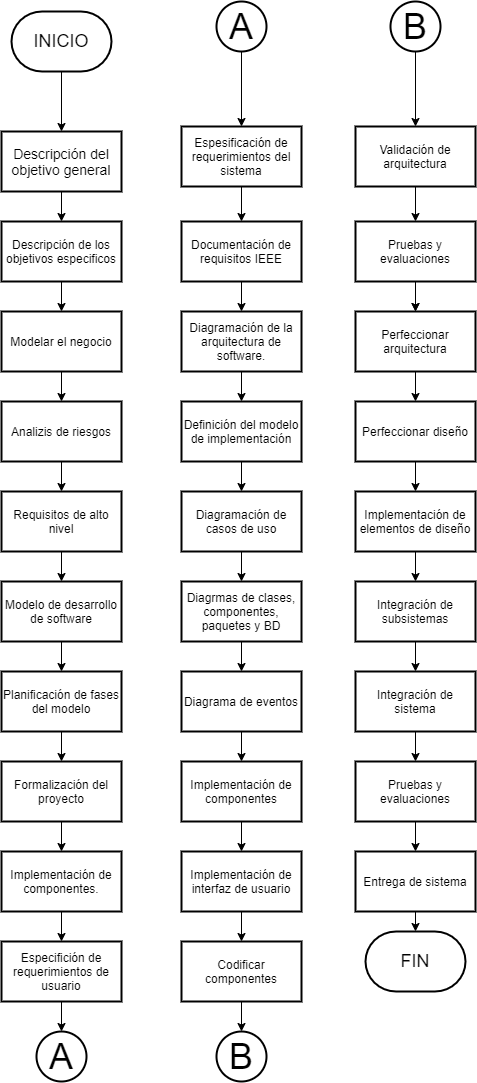

The diagram above was exported from draw.io. Its source (the exported page's mxGraphModel, read from the mxfile embedded in the PNG):
<mxGraphModel dx="1502" dy="1886" grid="1" gridSize="10" guides="1" tooltips="1" connect="1" arrows="1" fold="1" page="1" pageScale="1" pageWidth="827" pageHeight="1169" math="0" shadow="0">
  <root>
    <mxCell id="0" />
    <mxCell id="1" parent="0" />
    <mxCell id="6" value="" style="edgeStyle=orthogonalEdgeStyle;rounded=0;orthogonalLoop=1;jettySize=auto;html=1;" edge="1" parent="1" target="5">
      <mxGeometry relative="1" as="geometry">
        <mxPoint x="85" y="-1060" as="sourcePoint" />
      </mxGeometry>
    </mxCell>
    <mxCell id="10" value="" style="edgeStyle=orthogonalEdgeStyle;rounded=0;orthogonalLoop=1;jettySize=auto;html=1;fillColor=#FFFFFF;" edge="1" parent="1" source="5" target="9">
      <mxGeometry relative="1" as="geometry" />
    </mxCell>
    <mxCell id="5" value="&lt;font style=&quot;font-size: 14px&quot; color=&quot;#000000&quot;&gt;Descripción del objetivo general&lt;/font&gt;" style="whiteSpace=wrap;html=1;strokeWidth=2;fillColor=#FFFFFF;" vertex="1" parent="1">
      <mxGeometry x="25" y="-1000" width="120" height="60" as="geometry" />
    </mxCell>
    <mxCell id="12" value="" style="edgeStyle=orthogonalEdgeStyle;rounded=0;orthogonalLoop=1;jettySize=auto;html=1;" edge="1" parent="1" source="9" target="11">
      <mxGeometry relative="1" as="geometry" />
    </mxCell>
    <mxCell id="9" value="&lt;font color=&quot;#000000&quot;&gt;Descripción de los objetivos especificos&lt;/font&gt;" style="whiteSpace=wrap;html=1;strokeWidth=2;fillColor=#FFFFFF;" vertex="1" parent="1">
      <mxGeometry x="25" y="-910" width="120" height="60" as="geometry" />
    </mxCell>
    <mxCell id="14" value="" style="edgeStyle=orthogonalEdgeStyle;rounded=0;orthogonalLoop=1;jettySize=auto;html=1;fillColor=#FFFFFF;" edge="1" parent="1" source="11" target="13">
      <mxGeometry relative="1" as="geometry" />
    </mxCell>
    <mxCell id="11" value="&lt;font color=&quot;#000000&quot;&gt;Modelar el negocio&lt;/font&gt;" style="whiteSpace=wrap;html=1;strokeWidth=2;fillColor=#FFFFFF;" vertex="1" parent="1">
      <mxGeometry x="25" y="-820" width="120" height="60" as="geometry" />
    </mxCell>
    <mxCell id="16" value="" style="edgeStyle=orthogonalEdgeStyle;rounded=0;orthogonalLoop=1;jettySize=auto;html=1;fillColor=#FFFFFF;" edge="1" parent="1" source="13" target="15">
      <mxGeometry relative="1" as="geometry" />
    </mxCell>
    <mxCell id="13" value="&lt;font color=&quot;#000000&quot;&gt;Analizis de riesgos&lt;/font&gt;" style="whiteSpace=wrap;html=1;strokeWidth=2;fillColor=#FFFFFF;" vertex="1" parent="1">
      <mxGeometry x="25" y="-730" width="120" height="60" as="geometry" />
    </mxCell>
    <mxCell id="18" value="" style="edgeStyle=orthogonalEdgeStyle;rounded=0;orthogonalLoop=1;jettySize=auto;html=1;fillColor=#FFFFFF;" edge="1" parent="1" source="15" target="17">
      <mxGeometry relative="1" as="geometry" />
    </mxCell>
    <mxCell id="15" value="&lt;font color=&quot;#000000&quot;&gt;Requisitos de alto nivel&lt;/font&gt;" style="whiteSpace=wrap;html=1;strokeWidth=2;fillColor=#FFFFFF;" vertex="1" parent="1">
      <mxGeometry x="25" y="-640" width="120" height="60" as="geometry" />
    </mxCell>
    <mxCell id="20" value="" style="edgeStyle=orthogonalEdgeStyle;rounded=0;orthogonalLoop=1;jettySize=auto;html=1;fillColor=#FFFFFF;" edge="1" parent="1" source="17" target="19">
      <mxGeometry relative="1" as="geometry" />
    </mxCell>
    <mxCell id="17" value="&lt;font color=&quot;#000000&quot;&gt;Modelo de desarrollo de software&lt;/font&gt;" style="whiteSpace=wrap;html=1;strokeWidth=2;fillColor=#FFFFFF;" vertex="1" parent="1">
      <mxGeometry x="25" y="-550" width="120" height="60" as="geometry" />
    </mxCell>
    <mxCell id="22" value="" style="edgeStyle=orthogonalEdgeStyle;rounded=0;orthogonalLoop=1;jettySize=auto;html=1;fillColor=#FFFFFF;" edge="1" parent="1" source="19" target="21">
      <mxGeometry relative="1" as="geometry" />
    </mxCell>
    <mxCell id="19" value="&lt;font color=&quot;#000000&quot;&gt;Planificación de fases del modelo&lt;/font&gt;" style="whiteSpace=wrap;html=1;strokeWidth=2;fillColor=#FFFFFF;" vertex="1" parent="1">
      <mxGeometry x="25" y="-460" width="120" height="60" as="geometry" />
    </mxCell>
    <mxCell id="24" value="" style="edgeStyle=orthogonalEdgeStyle;rounded=0;orthogonalLoop=1;jettySize=auto;html=1;fillColor=#FFFFFF;" edge="1" parent="1" source="21" target="23">
      <mxGeometry relative="1" as="geometry" />
    </mxCell>
    <mxCell id="21" value="&lt;font color=&quot;#000000&quot;&gt;Formalización del proyecto&lt;/font&gt;" style="whiteSpace=wrap;html=1;strokeWidth=2;fillColor=#FFFFFF;" vertex="1" parent="1">
      <mxGeometry x="25" y="-370" width="120" height="60" as="geometry" />
    </mxCell>
    <mxCell id="26" value="" style="edgeStyle=orthogonalEdgeStyle;rounded=0;orthogonalLoop=1;jettySize=auto;html=1;fillColor=#FFFFFF;" edge="1" parent="1" source="23" target="25">
      <mxGeometry relative="1" as="geometry" />
    </mxCell>
    <mxCell id="23" value="&lt;font color=&quot;#000000&quot;&gt;Implementación de componentes.&lt;/font&gt;" style="whiteSpace=wrap;html=1;strokeWidth=2;fillColor=#FFFFFF;" vertex="1" parent="1">
      <mxGeometry x="25" y="-280" width="120" height="60" as="geometry" />
    </mxCell>
    <mxCell id="29" style="edgeStyle=orthogonalEdgeStyle;rounded=0;orthogonalLoop=1;jettySize=auto;html=1;exitX=0.5;exitY=1;exitDx=0;exitDy=0;entryX=0.5;entryY=0;entryDx=0;entryDy=0;entryPerimeter=0;" edge="1" parent="1" source="25" target="28">
      <mxGeometry relative="1" as="geometry" />
    </mxCell>
    <mxCell id="25" value="&lt;font color=&quot;#000000&quot;&gt;Especifición de requerimientos de usuario&lt;/font&gt;" style="whiteSpace=wrap;html=1;strokeWidth=2;fillColor=#FFFFFF;" vertex="1" parent="1">
      <mxGeometry x="25" y="-190" width="120" height="60" as="geometry" />
    </mxCell>
    <mxCell id="28" value="&lt;font color=&quot;#000000&quot; style=&quot;font-size: 36px&quot;&gt;A&lt;/font&gt;" style="strokeWidth=2;html=1;shape=mxgraph.flowchart.start_2;whiteSpace=wrap;fillColor=#FFFFFF;" vertex="1" parent="1">
      <mxGeometry x="60" y="-100" width="50" height="50" as="geometry" />
    </mxCell>
    <mxCell id="32" value="" style="edgeStyle=orthogonalEdgeStyle;rounded=0;orthogonalLoop=1;jettySize=auto;html=1;" edge="1" parent="1" source="30" target="31">
      <mxGeometry relative="1" as="geometry" />
    </mxCell>
    <mxCell id="30" value="&lt;font color=&quot;#000000&quot; style=&quot;font-size: 36px&quot;&gt;A&lt;/font&gt;" style="strokeWidth=2;html=1;shape=mxgraph.flowchart.start_2;whiteSpace=wrap;fillColor=#FFFFFF;" vertex="1" parent="1">
      <mxGeometry x="240" y="-1130" width="50" height="50" as="geometry" />
    </mxCell>
    <mxCell id="36" value="" style="edgeStyle=orthogonalEdgeStyle;rounded=0;orthogonalLoop=1;jettySize=auto;html=1;fillColor=#FFFFFF;" edge="1" parent="1" source="31" target="35">
      <mxGeometry relative="1" as="geometry" />
    </mxCell>
    <mxCell id="31" value="&lt;div&gt;&lt;span&gt;&lt;font color=&quot;#000000&quot;&gt;Espesificación de requerimientos del sistema&lt;/font&gt;&lt;/span&gt;&lt;/div&gt;" style="whiteSpace=wrap;html=1;strokeWidth=2;fillColor=#FFFFFF;align=center;" vertex="1" parent="1">
      <mxGeometry x="205" y="-1005" width="120" height="60" as="geometry" />
    </mxCell>
    <mxCell id="38" value="" style="edgeStyle=orthogonalEdgeStyle;rounded=0;orthogonalLoop=1;jettySize=auto;html=1;fillColor=#FFFFFF;" edge="1" parent="1" source="35" target="37">
      <mxGeometry relative="1" as="geometry" />
    </mxCell>
    <mxCell id="35" value="&lt;div&gt;&lt;span&gt;&lt;font color=&quot;#000000&quot;&gt;Documentación de requisitos IEEE&lt;/font&gt;&lt;/span&gt;&lt;/div&gt;" style="whiteSpace=wrap;html=1;strokeWidth=2;fillColor=#FFFFFF;align=center;" vertex="1" parent="1">
      <mxGeometry x="205" y="-910" width="120" height="60" as="geometry" />
    </mxCell>
    <mxCell id="40" value="" style="edgeStyle=orthogonalEdgeStyle;rounded=0;orthogonalLoop=1;jettySize=auto;html=1;fillColor=#FFFFFF;" edge="1" parent="1" source="37" target="39">
      <mxGeometry relative="1" as="geometry" />
    </mxCell>
    <mxCell id="37" value="&lt;div&gt;&lt;span&gt;&lt;font color=&quot;#000000&quot;&gt;Diagramación de la arquitectura de software.&lt;/font&gt;&lt;/span&gt;&lt;/div&gt;" style="whiteSpace=wrap;html=1;strokeWidth=2;fillColor=#FFFFFF;align=center;" vertex="1" parent="1">
      <mxGeometry x="205" y="-820" width="120" height="60" as="geometry" />
    </mxCell>
    <mxCell id="42" value="" style="edgeStyle=orthogonalEdgeStyle;rounded=0;orthogonalLoop=1;jettySize=auto;html=1;fillColor=#FFFFFF;" edge="1" parent="1" source="39" target="41">
      <mxGeometry relative="1" as="geometry" />
    </mxCell>
    <mxCell id="39" value="&lt;div&gt;&lt;span&gt;&lt;font color=&quot;#000000&quot;&gt;Definición del modelo de implementación&lt;/font&gt;&lt;/span&gt;&lt;/div&gt;" style="whiteSpace=wrap;html=1;strokeWidth=2;fillColor=#FFFFFF;align=center;" vertex="1" parent="1">
      <mxGeometry x="205" y="-730" width="120" height="60" as="geometry" />
    </mxCell>
    <mxCell id="44" value="" style="edgeStyle=orthogonalEdgeStyle;rounded=0;orthogonalLoop=1;jettySize=auto;html=1;fillColor=#FFFFFF;" edge="1" parent="1" source="41" target="43">
      <mxGeometry relative="1" as="geometry" />
    </mxCell>
    <mxCell id="41" value="&lt;div&gt;&lt;span&gt;&lt;font color=&quot;#000000&quot;&gt;Diagramación de casos de uso&lt;/font&gt;&lt;/span&gt;&lt;/div&gt;" style="whiteSpace=wrap;html=1;strokeWidth=2;fillColor=#FFFFFF;align=center;" vertex="1" parent="1">
      <mxGeometry x="205" y="-640" width="120" height="60" as="geometry" />
    </mxCell>
    <mxCell id="46" value="" style="edgeStyle=orthogonalEdgeStyle;rounded=0;orthogonalLoop=1;jettySize=auto;html=1;fillColor=#FFFFFF;" edge="1" parent="1" source="43" target="45">
      <mxGeometry relative="1" as="geometry" />
    </mxCell>
    <mxCell id="43" value="&lt;div&gt;&lt;span&gt;&lt;font color=&quot;#000000&quot;&gt;Diagrmas de clases, componentes, paquetes y BD&lt;/font&gt;&lt;/span&gt;&lt;/div&gt;" style="whiteSpace=wrap;html=1;strokeWidth=2;fillColor=#FFFFFF;align=center;" vertex="1" parent="1">
      <mxGeometry x="205" y="-550" width="120" height="60" as="geometry" />
    </mxCell>
    <mxCell id="48" value="" style="edgeStyle=orthogonalEdgeStyle;rounded=0;orthogonalLoop=1;jettySize=auto;html=1;fillColor=#FFFFFF;" edge="1" parent="1" source="45" target="47">
      <mxGeometry relative="1" as="geometry" />
    </mxCell>
    <mxCell id="45" value="&lt;div&gt;&lt;span&gt;&lt;font color=&quot;#000000&quot;&gt;Diagrama de eventos&lt;/font&gt;&lt;/span&gt;&lt;/div&gt;" style="whiteSpace=wrap;html=1;strokeWidth=2;fillColor=#FFFFFF;align=center;" vertex="1" parent="1">
      <mxGeometry x="205" y="-460" width="120" height="60" as="geometry" />
    </mxCell>
    <mxCell id="50" value="" style="edgeStyle=orthogonalEdgeStyle;rounded=0;orthogonalLoop=1;jettySize=auto;html=1;fillColor=#FFFFFF;" edge="1" parent="1" source="47" target="49">
      <mxGeometry relative="1" as="geometry" />
    </mxCell>
    <mxCell id="47" value="&lt;div&gt;&lt;span&gt;&lt;font color=&quot;#000000&quot;&gt;Implementación de componentes&lt;/font&gt;&lt;/span&gt;&lt;/div&gt;" style="whiteSpace=wrap;html=1;strokeWidth=2;fillColor=#FFFFFF;align=center;" vertex="1" parent="1">
      <mxGeometry x="205" y="-370" width="120" height="60" as="geometry" />
    </mxCell>
    <mxCell id="52" value="" style="edgeStyle=orthogonalEdgeStyle;rounded=0;orthogonalLoop=1;jettySize=auto;html=1;fillColor=#FFFFFF;" edge="1" parent="1" source="49" target="51">
      <mxGeometry relative="1" as="geometry" />
    </mxCell>
    <mxCell id="49" value="&lt;font color=&quot;#000000&quot;&gt;Implementación de interfaz de usuario&lt;/font&gt;" style="whiteSpace=wrap;html=1;strokeWidth=2;fillColor=#FFFFFF;" vertex="1" parent="1">
      <mxGeometry x="205" y="-280" width="120" height="60" as="geometry" />
    </mxCell>
    <mxCell id="54" style="edgeStyle=orthogonalEdgeStyle;rounded=0;orthogonalLoop=1;jettySize=auto;html=1;exitX=0.5;exitY=1;exitDx=0;exitDy=0;entryX=0.5;entryY=0;entryDx=0;entryDy=0;entryPerimeter=0;fillColor=#FFFFFF;" edge="1" parent="1" source="51" target="53">
      <mxGeometry relative="1" as="geometry" />
    </mxCell>
    <mxCell id="51" value="&lt;font color=&quot;#000000&quot;&gt;Codificar componentes&lt;/font&gt;" style="whiteSpace=wrap;html=1;strokeWidth=2;fillColor=#FFFFFF;" vertex="1" parent="1">
      <mxGeometry x="205" y="-190" width="120" height="60" as="geometry" />
    </mxCell>
    <mxCell id="53" value="&lt;font color=&quot;#000000&quot; style=&quot;font-size: 36px&quot;&gt;B&lt;/font&gt;" style="strokeWidth=2;html=1;shape=mxgraph.flowchart.start_2;whiteSpace=wrap;fillColor=#FFFFFF;" vertex="1" parent="1">
      <mxGeometry x="240" y="-100" width="50" height="50" as="geometry" />
    </mxCell>
    <mxCell id="57" value="" style="edgeStyle=orthogonalEdgeStyle;rounded=0;orthogonalLoop=1;jettySize=auto;html=1;fillColor=#FFFFFF;" edge="1" parent="1" source="55" target="56">
      <mxGeometry relative="1" as="geometry" />
    </mxCell>
    <mxCell id="55" value="&lt;font color=&quot;#000000&quot; style=&quot;font-size: 36px&quot;&gt;B&lt;/font&gt;" style="strokeWidth=2;html=1;shape=mxgraph.flowchart.start_2;whiteSpace=wrap;fillColor=#FFFFFF;" vertex="1" parent="1">
      <mxGeometry x="414" y="-1130" width="50" height="50" as="geometry" />
    </mxCell>
    <mxCell id="59" value="" style="edgeStyle=orthogonalEdgeStyle;rounded=0;orthogonalLoop=1;jettySize=auto;html=1;fillColor=#FFFFFF;" edge="1" parent="1" source="56" target="58">
      <mxGeometry relative="1" as="geometry" />
    </mxCell>
    <mxCell id="56" value="&lt;font color=&quot;#000000&quot;&gt;Validación de arquitectura&lt;/font&gt;" style="whiteSpace=wrap;html=1;strokeWidth=2;fillColor=#FFFFFF;" vertex="1" parent="1">
      <mxGeometry x="379" y="-1005" width="120" height="60" as="geometry" />
    </mxCell>
    <mxCell id="61" value="" style="edgeStyle=orthogonalEdgeStyle;rounded=0;orthogonalLoop=1;jettySize=auto;html=1;fillColor=#FFFFFF;" edge="1" parent="1" source="58">
      <mxGeometry relative="1" as="geometry">
        <mxPoint x="439" y="-820" as="targetPoint" />
      </mxGeometry>
    </mxCell>
    <mxCell id="58" value="&lt;font color=&quot;#000000&quot;&gt;Pruebas y evaluaciones&lt;/font&gt;" style="whiteSpace=wrap;html=1;strokeWidth=2;fillColor=#FFFFFF;" vertex="1" parent="1">
      <mxGeometry x="379" y="-910" width="120" height="60" as="geometry" />
    </mxCell>
    <mxCell id="63" value="" style="edgeStyle=orthogonalEdgeStyle;rounded=0;orthogonalLoop=1;jettySize=auto;html=1;fillColor=#FFFFFF;" edge="1" parent="1" target="62">
      <mxGeometry relative="1" as="geometry">
        <mxPoint x="439" y="-850" as="sourcePoint" />
      </mxGeometry>
    </mxCell>
    <mxCell id="65" value="" style="edgeStyle=orthogonalEdgeStyle;rounded=0;orthogonalLoop=1;jettySize=auto;html=1;fillColor=#FFFFFF;" edge="1" parent="1" source="62" target="64">
      <mxGeometry relative="1" as="geometry" />
    </mxCell>
    <mxCell id="62" value="&lt;font color=&quot;#000000&quot;&gt;Perfeccionar arquitectura&lt;/font&gt;" style="whiteSpace=wrap;html=1;strokeWidth=2;fillColor=#FFFFFF;" vertex="1" parent="1">
      <mxGeometry x="379" y="-820" width="120" height="60" as="geometry" />
    </mxCell>
    <mxCell id="67" value="" style="edgeStyle=orthogonalEdgeStyle;rounded=0;orthogonalLoop=1;jettySize=auto;html=1;fillColor=#FFFFFF;" edge="1" parent="1" source="64" target="66">
      <mxGeometry relative="1" as="geometry" />
    </mxCell>
    <mxCell id="64" value="&lt;font color=&quot;#000000&quot;&gt;Perfeccionar diseño&lt;/font&gt;" style="whiteSpace=wrap;html=1;strokeWidth=2;fillColor=#FFFFFF;" vertex="1" parent="1">
      <mxGeometry x="379" y="-730" width="120" height="60" as="geometry" />
    </mxCell>
    <mxCell id="69" value="" style="edgeStyle=orthogonalEdgeStyle;rounded=0;orthogonalLoop=1;jettySize=auto;html=1;fillColor=#FFFFFF;" edge="1" parent="1" source="66" target="68">
      <mxGeometry relative="1" as="geometry" />
    </mxCell>
    <mxCell id="66" value="&lt;font color=&quot;#000000&quot;&gt;Implementación de elementos de diseño&lt;/font&gt;" style="whiteSpace=wrap;html=1;strokeWidth=2;fillColor=#FFFFFF;" vertex="1" parent="1">
      <mxGeometry x="379" y="-640" width="120" height="60" as="geometry" />
    </mxCell>
    <mxCell id="71" value="" style="edgeStyle=orthogonalEdgeStyle;rounded=0;orthogonalLoop=1;jettySize=auto;html=1;fillColor=#FFFFFF;" edge="1" parent="1" source="68" target="70">
      <mxGeometry relative="1" as="geometry" />
    </mxCell>
    <mxCell id="68" value="&lt;font color=&quot;#000000&quot;&gt;Integración de subsistemas&lt;/font&gt;" style="whiteSpace=wrap;html=1;strokeWidth=2;fillColor=#FFFFFF;" vertex="1" parent="1">
      <mxGeometry x="379" y="-550" width="120" height="60" as="geometry" />
    </mxCell>
    <mxCell id="73" value="" style="edgeStyle=orthogonalEdgeStyle;rounded=0;orthogonalLoop=1;jettySize=auto;html=1;fillColor=#FFFFFF;" edge="1" parent="1" source="70" target="72">
      <mxGeometry relative="1" as="geometry" />
    </mxCell>
    <mxCell id="70" value="&lt;font color=&quot;#000000&quot;&gt;Integración de sistema&lt;/font&gt;" style="whiteSpace=wrap;html=1;strokeWidth=2;fillColor=#FFFFFF;" vertex="1" parent="1">
      <mxGeometry x="379" y="-460" width="120" height="60" as="geometry" />
    </mxCell>
    <mxCell id="75" value="" style="edgeStyle=orthogonalEdgeStyle;rounded=0;orthogonalLoop=1;jettySize=auto;html=1;fillColor=#FFFFFF;" edge="1" parent="1" source="72" target="74">
      <mxGeometry relative="1" as="geometry" />
    </mxCell>
    <mxCell id="72" value="&lt;font color=&quot;#000000&quot;&gt;Pruebas y evaluaciones&lt;/font&gt;" style="whiteSpace=wrap;html=1;strokeWidth=2;fillColor=#FFFFFF;" vertex="1" parent="1">
      <mxGeometry x="379" y="-370" width="120" height="60" as="geometry" />
    </mxCell>
    <mxCell id="77" style="edgeStyle=orthogonalEdgeStyle;rounded=0;orthogonalLoop=1;jettySize=auto;html=1;exitX=0.5;exitY=1;exitDx=0;exitDy=0;entryX=0.5;entryY=0;entryDx=0;entryDy=0;entryPerimeter=0;fillColor=#FFFFFF;" edge="1" parent="1" source="74" target="76">
      <mxGeometry relative="1" as="geometry" />
    </mxCell>
    <mxCell id="74" value="&lt;font color=&quot;#000000&quot;&gt;Entrega de sistema&lt;/font&gt;" style="whiteSpace=wrap;html=1;strokeWidth=2;fillColor=#FFFFFF;" vertex="1" parent="1">
      <mxGeometry x="379" y="-280" width="120" height="60" as="geometry" />
    </mxCell>
    <mxCell id="76" value="&lt;font style=&quot;font-size: 18px&quot; color=&quot;#000000&quot;&gt;FIN&lt;/font&gt;" style="strokeWidth=2;html=1;shape=mxgraph.flowchart.terminator;whiteSpace=wrap;fillColor=#FFFFFF;" vertex="1" parent="1">
      <mxGeometry x="389" y="-200" width="100" height="60" as="geometry" />
    </mxCell>
    <mxCell id="78" value="&lt;font style=&quot;font-size: 18px&quot; color=&quot;#000000&quot;&gt;INICIO&lt;/font&gt;" style="strokeWidth=2;html=1;shape=mxgraph.flowchart.terminator;whiteSpace=wrap;fillColor=#FFFFFF;" vertex="1" parent="1">
      <mxGeometry x="35" y="-1120" width="100" height="60" as="geometry" />
    </mxCell>
  </root>
</mxGraphModel>